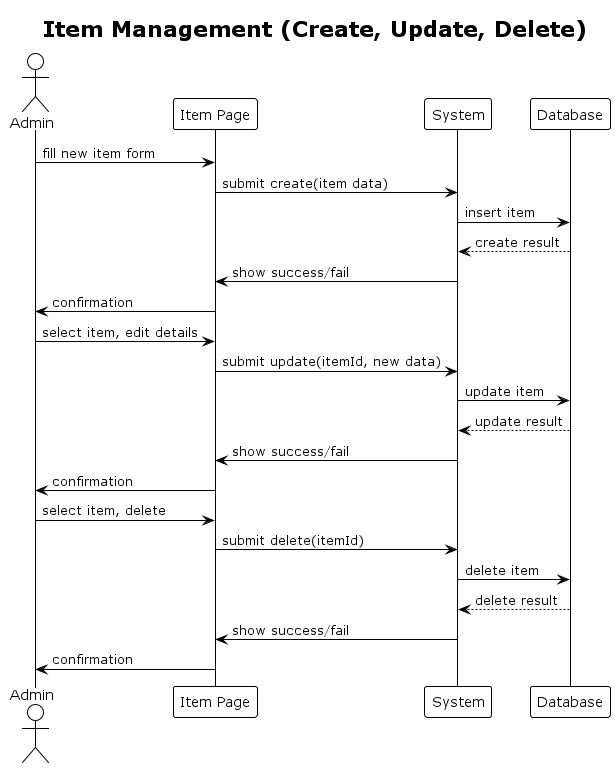

The diagram above was rendered by PlantUML. Its source (embedded in the PNG):
@startuml Sequence Diagram - Item Management
!theme plain
title Item Management (Create, Update, Delete)

actor Admin
participant "Item Page" as ItemPage
participant "System" as System
participant "Database" as DB

' Create Item
Admin -> ItemPage : fill new item form
ItemPage -> System : submit create(item data)
System -> DB : insert item
DB --> System : create result
System -> ItemPage : show success/fail
ItemPage -> Admin : confirmation

' Update Item
Admin -> ItemPage : select item, edit details
ItemPage -> System : submit update(itemId, new data)
System -> DB : update item
DB --> System : update result
System -> ItemPage : show success/fail
ItemPage -> Admin : confirmation

' Delete Item
Admin -> ItemPage : select item, delete
ItemPage -> System : submit delete(itemId)
System -> DB : delete item
DB --> System : delete result
System -> ItemPage : show success/fail
ItemPage -> Admin : confirmation

@enduml